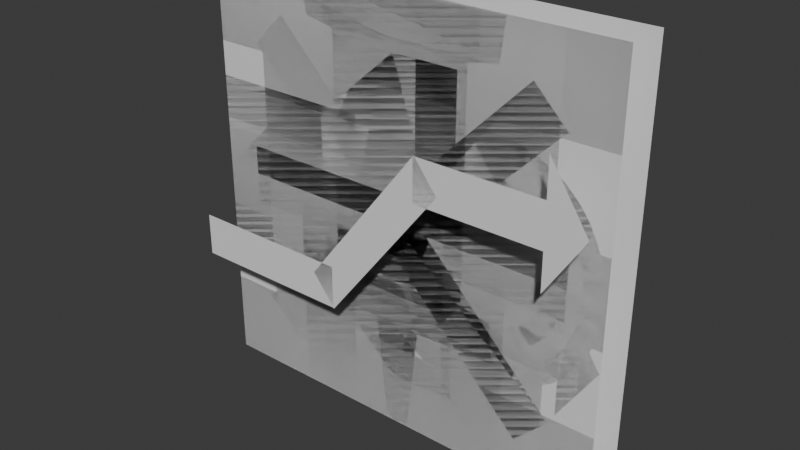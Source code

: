 # Source: icons.blend  (saved by Blender 4.1.24; exported with 4.5.12 LTS)
import bpy
from mathutils import Matrix  # noqa: F401  (used for matrix-valued properties, if any)

bpy.ops.wm.read_factory_settings(use_empty=True)
scene = bpy.context.scene
scene.name = 'Scene'

# ---- collections
col_collection = bpy.data.collections.new('Collection'); scene.collection.children.link(col_collection)

# ---- world
world_world = bpy.data.worlds.new('World'); scene.world = world_world
world_world.use_nodes = True; world_world.node_tree.nodes.clear()
_N = world_world.node_tree.nodes; _L = world_world.node_tree.links
n0 = _N.new('ShaderNodeOutputWorld'); n0.name = 'World Output'; n0.location = (300, 300)
n1 = _N.new('ShaderNodeBackground'); n1.name = 'Background'; n1.location = (10, 300)
n1.inputs[0].default_value = (0.05088, 0.05088, 0.05088, 1.0)
_L.new(n1.outputs[0], n0.inputs[0])
n0.is_active_output = True
world_world.color = (0.05088, 0.05088, 0.05088)
world_world.use_sun_shadow = False
world_world.sun_shadow_jitter_overblur = 0.0

# ---- meshes
me_plane = bpy.data.meshes.new('Plane')
me_plane.from_pydata([(-0.5, -0.5, 0.0), (0.5, -0.5, 0.0), (-0.5, 0.5, 0.0), (0.5, 0.5, 0.0)], [], [(0, 1, 3, 2)])
_uv = me_plane.uv_layers.new(name='UVMap')
_uv.uv.foreach_set('vector', [0.0, 0.0, 1.0, 0.0, 1.0, 1.0, 0.0, 1.0])
me_plane.update()
me_plane_001 = bpy.data.meshes.new('Plane.001')
me_plane_001.from_pydata([(-0.375, -0.5, 0.0), (0.375, 0.0, 0.0), (-0.375, 0.5, 0.0), (0.375, 0.0, 0.0)], [], [(0, 1, 3, 2)])
_uv = me_plane_001.uv_layers.new(name='UVMap')
_uv.uv.foreach_set('vector', [0.0, 0.0, 1.0, 0.0, 1.0, 1.0, 0.0, 1.0])
me_plane_001.update()
me_plane_002 = bpy.data.meshes.new('Plane.002')
me_plane_002.from_pydata([(-0.5, -0.5, 0.0), (0.5, -0.5, 0.0), (-0.5, 0.5, 0.0), (0.5, 0.5, 0.0)], [], [(0, 1, 3, 2)])
_uv = me_plane_002.uv_layers.new(name='UVMap')
_uv.uv.foreach_set('vector', [0.0, 0.0, 1.0, 0.0, 1.0, 1.0, 0.0, 1.0])
me_plane_002.update()
me_plane_003 = bpy.data.meshes.new('Plane.003')
me_plane_003.from_pydata([(-0.5, -0.5, 0.0), (0.5, -0.5, 0.0), (-0.5, 0.5, 0.0), (0.5, 0.5, 0.0), (-0.2594, -0.5, 0.0), (0.2594, -0.5, 0.0), (0.2594, 0.5, 0.0), (-0.2594, 0.5, 0.0)], [], [(5, 1, 3, 6), (0, 4, 7, 2)])
_uv = me_plane_003.uv_layers.new(name='UVMap')
_uv.uv.foreach_set('vector', [0.6667, 0.0, 1.0, 0.0, 1.0, 1.0, 0.6667, 1.0, 0.0, 0.0, 0.3333, 0.0, 0.3333, 1.0, 0.0, 1.0])
me_plane_003.update()
me_plane_005 = bpy.data.meshes.new('Plane.005')
me_plane_005.from_pydata([(-0.375, -0.5, 0.0), (0.375, 0.0, 0.0), (-0.375, 0.5, 0.0), (0.375, 0.0, 0.0), (0.2115, -0.5, 0.0), (0.3739, -0.5, 0.0), (0.2115, 0.5, 0.0), (0.3739, 0.5, 0.0)], [], [(0, 1, 3, 2), (4, 5, 7, 6)])
_uv = me_plane_005.uv_layers.new(name='UVMap')
_uv.uv.foreach_set('vector', [0.0, 0.0, 1.0, 0.0, 1.0, 1.0, 0.0, 1.0, 0.0, 0.0, 1.0, 0.0, 1.0, 1.0, 0.0, 1.0])
me_plane_005.update()
me_plane_006 = bpy.data.meshes.new('Plane.006')
me_plane_006.from_pydata([(0.375, 0.5, 0.0), (-0.375, 0.0, 0.0), (0.375, -0.5, 0.0), (-0.375, 0.0, 0.0), (-0.2115, 0.5, 0.0), (-0.3739, 0.5, 0.0), (-0.2115, -0.5, 0.0), (-0.3739, -0.5, 0.0)], [], [(0, 1, 3, 2), (4, 5, 7, 6)])
_uv = me_plane_006.uv_layers.new(name='UVMap')
_uv.uv.foreach_set('vector', [0.0, 0.0, 1.0, 0.0, 1.0, 1.0, 0.0, 1.0, 0.0, 0.0, 1.0, 0.0, 1.0, 1.0, 0.0, 1.0])
me_plane_006.update()
me_plane_007 = bpy.data.meshes.new('Plane.007')
me_plane_007.from_pydata([(-0.5, 0.2019, 0.0), (-0.5, -0.2019, 0.0), (-0.011, -0.375, 0.0), (-0.011, 0.375, 0.0), (-0.2069, -0.2019, 0.0), (-0.2069, 0.2019, 0.0), (0.1466, -0.375, 0.0), (0.1466, 0.375, 0.0), (0.1466, -0.2019, 0.0), (0.1466, 0.2019, 0.0), (0.04717, 0.375, 0.0), (0.04717, -0.2019, 0.0), (0.04717, 0.2019, 0.0), (0.04717, -0.375, 0.0), (0.2252, 0.1881, 0.0), (0.2605, 0.1853, 0.0), (0.2919, 0.1773, 0.0), (0.3197, 0.1649, 0.0), (0.3437, 0.1487, 0.0), (0.3642, 0.1291, 0.0), (0.381, 0.1068, 0.0), (0.3941, 0.08213, 0.0), (0.4036, 0.05575, 0.0), (0.4093, 0.02818, 0.0), (0.4112, -4.38e-08, 0.0), (0.4093, -0.02818, 0.0), (0.4036, -0.05575, 0.0), (0.3941, -0.08213, 0.0), (0.381, -0.1068, 0.0), (0.3642, -0.1291, 0.0), (0.3437, -0.1487, 0.0), (0.3197, -0.1649, 0.0), (0.2919, -0.1773, 0.0), (0.2605, -0.1853, 0.0), (0.2252, -0.1881, 0.0), (0.2246, 0.1458, 0.0), (0.2519, 0.1437, 0.0), (0.2764, 0.1377, 0.0), (0.298, 0.1281, 0.0), (0.3167, 0.1155, 0.0), (0.3325, 0.1003, 0.0), (0.3455, 0.08284, 0.0), (0.3555, 0.06366, 0.0), (0.3627, 0.04317, 0.0), (0.367, 0.0218, 0.0), (0.3685, -3.388e-08, 0.0), (0.367, -0.0218, 0.0), (0.3627, -0.04317, 0.0), (0.3555, -0.06366, 0.0), (0.3455, -0.08284, 0.0), (0.3325, -0.1003, 0.0), (0.3167, -0.1155, 0.0), (0.298, -0.1281, 0.0), (0.2764, -0.1377, 0.0), (0.2519, -0.1437, 0.0), (0.2246, -0.1458, 0.0), (0.2252, 0.2721, 0.0), (0.2762, 0.2681, 0.0), (0.3217, 0.2565, 0.0), (0.3619, 0.2386, 0.0), (0.3967, 0.2151, 0.0), (0.4263, 0.1868, 0.0), (0.4506, 0.1545, 0.0), (0.4696, 0.1188, 0.0), (0.4833, 0.08066, 0.0), (0.4916, 0.04077, 0.0), (0.4943, -6.337e-08, 0.0), (0.4916, -0.04077, 0.0), (0.4833, -0.08066, 0.0), (0.4696, -0.1188, 0.0), (0.4506, -0.1545, 0.0), (0.4263, -0.1868, 0.0), (0.3967, -0.2151, 0.0), (0.3619, -0.2386, 0.0), (0.3217, -0.2565, 0.0), (0.2762, -0.2681, 0.0), (0.2252, -0.2721, 0.0), (0.2252, 0.2269, 0.0), (0.2678, 0.2236, 0.0), (0.3058, 0.2142, 0.0), (0.3394, 0.1993, 0.0), (0.3685, 0.1797, 0.0), (0.3931, 0.156, 0.0), (0.4132, 0.1289, 0.0), (0.4289, 0.09903, 0.0), (0.4401, 0.06715, 0.0), (0.4468, 0.03392, 0.0), (0.449, -5.271e-08, 0.0), (0.4468, -0.03392, 0.0), (0.4401, -0.06715, 0.0), (0.4289, -0.09903, 0.0), (0.4132, -0.1289, 0.0), (0.3931, -0.156, 0.0), (0.3685, -0.1797, 0.0), (0.3394, -0.1993, 0.0), (0.3058, -0.2142, 0.0), (0.2678, -0.2236, 0.0), (0.2252, -0.2269, 0.0)], [], [(1, 4, 5, 0), (11, 8, 9, 12), (13, 6, 8, 11), (12, 9, 7, 10), (5, 12, 10, 3), (2, 13, 11, 4), (4, 11, 12, 5), (15, 16, 17, 18, 19, 20, 21, 22, 23, 24, 25, 26, 27, 28, 29, 30, 31, 32, 33, 34, 55, 54, 53, 52, 51, 50, 49, 48, 47, 46, 45, 44, 43, 42, 41, 40, 39, 38, 37, 36, 35, 14), (57, 58, 59, 60, 61, 62, 63, 64, 65, 66, 67, 68, 69, 70, 71, 72, 73, 74, 75, 76, 97, 96, 95, 94, 93, 92, 91, 90, 89, 88, 87, 86, 85, 84, 83, 82, 81, 80, 79, 78, 77, 56)])
_uv = me_plane_007.uv_layers.new(name='UVMap')
_uv.uv.foreach_set('vector', [0.0, 0.3333, 0.5, 0.3333, 0.5, 0.6667, 0.0, 0.6667, 0.6797, 0.3333, 0.75, 0.3333, 0.75, 0.6667, 0.6797, 0.6667, 0.6797, 0.0, 0.75, 0.0, 0.75, 0.3333, 0.6797, 0.3333, 0.6797, 0.6667, 0.75, 0.6667, 0.75, 1.0, 0.6797, 1.0, 0.5, 0.6667, 0.6797, 0.6667, 0.6797, 1.0, 0.5, 1.0, 0.5, 0.0, 0.6797, 0.0, 0.6797, 0.3333, 0.5, 0.3333, 0.5, 0.3333, 0.6797, 0.3333, 0.6797, 0.6667, 0.5, 0.6667, 0.0, 0.0, 0.0, 0.0, 0.0, 0.0, 0.0, 0.0, 0.0, 0.0, 0.0, 0.0, 0.0, 0.0, 0.0, 0.0, 0.0, 0.0, 0.0, 0.0, 0.0, 0.0, 0.0, 0.0, 0.0, 0.0, 0.0, 0.0, 0.0, 0.0, 0.0, 0.0, 0.0, 0.0, 0.0, 0.0, 0.0, 0.0, 0.0, 0.0, 0.0, 0.0, 0.0, 0.0, 0.0, 0.0, 0.0, 0.0, 0.0, 0.0, 0.0, 0.0, 0.0, 0.0, 0.0, 0.0, 0.0, 0.0, 0.0, 0.0, 0.0, 0.0, 0.0, 0.0, 0.0, 0.0, 0.0, 0.0, 0.0, 0.0, 0.0, 0.0, 0.0, 0.0, 0.0, 0.0, 0.0, 0.0, 0.0, 0.0, 0.0, 0.0, 0.0, 0.0, 0.0, 0.0, 0.0, 0.0, 0.0, 0.0, 0.0, 0.0, 0.0, 0.0, 0.0, 0.0, 0.0, 0.0, 0.0, 0.0, 0.0, 0.0, 0.0, 0.0, 0.0, 0.0, 0.0, 0.0, 0.0, 0.0, 0.0, 0.0, 0.0, 0.0, 0.0, 0.0, 0.0, 0.0, 0.0, 0.0, 0.0, 0.0, 0.0, 0.0, 0.0, 0.0, 0.0, 0.0, 0.0, 0.0, 0.0, 0.0, 0.0, 0.0, 0.0, 0.0, 0.0, 0.0, 0.0, 0.0, 0.0, 0.0, 0.0, 0.0, 0.0, 0.0, 0.0, 0.0, 0.0, 0.0, 0.0, 0.0, 0.0, 0.0, 0.0, 0.0, 0.0, 0.0, 0.0, 0.0, 0.0, 0.0, 0.0, 0.0, 0.0, 0.0, 0.0, 0.0])
me_plane_007.update()
me_plane_009 = bpy.data.meshes.new('Plane.009')
me_plane_009.from_pydata([(-0.5, 0.1186, 0.0), (-0.1107, 0.1186, 0.0), (-0.5, 0.2193, 0.0), (-0.1107, 0.2193, 0.0), (-0.1646, 0.1499, 0.0), (0.1107, -0.2017, 0.0), (-0.1088, 0.2211, 0.0), (0.1665, -0.1305, 0.0), (0.1082, -0.1999, 0.0), (0.4975, -0.1496, 0.0), (0.1082, -0.09919, 0.0), (0.4975, -0.1496, 0.0), (0.4075, -0.1999, 0.0), (0.4075, -0.09919, 0.0), (0.4077, -0.01152, 0.0), (0.4077, -0.2876, 0.0), (-0.5, -0.1002, 0.08256), (-0.1107, -0.1002, 0.08256), (-0.5, -0.2009, 0.08256), (-0.1107, -0.2009, 0.08256), (-0.1646, -0.1315, 0.08256), (0.1107, 0.2201, 0.08256), (-0.1088, -0.2027, 0.08256), (0.1665, 0.1489, 0.08256), (0.1082, 0.2183, 0.08256), (0.4975, 0.1679, 0.08256), (0.1082, 0.1176, 0.08256), (0.4975, 0.1679, 0.08256), (0.4075, 0.2183, 0.08256), (0.4075, 0.1176, 0.08256), (0.4077, 0.02991, 0.08256), (0.4077, 0.306, 0.08256)], [], [(0, 1, 3, 2), (4, 5, 7, 6), (15, 9, 11, 14), (8, 12, 13, 10), (12, 15, 14, 13), (16, 17, 19, 18), (20, 21, 23, 22), (31, 25, 27, 30), (24, 28, 29, 26), (28, 31, 30, 29)])
_uv = me_plane_009.uv_layers.new(name='UVMap')
_uv.uv.foreach_set('vector', [0.0, 0.0, 1.0, 0.0, 1.0, 1.0, 0.0, 1.0, 0.0, 0.0, 1.0, 0.0, 1.0, 1.0, 0.0, 1.0, 0.7833, 0.0, 1.0, 0.0, 1.0, 1.0, 0.7833, 1.0, 0.0, 0.0, 0.7689, 0.0, 0.7689, 1.0, 0.0, 1.0, 0.7689, 0.0, 0.7833, 0.0, 0.7833, 1.0, 0.7689, 1.0, 0.0, 0.0, 1.0, 0.0, 1.0, 1.0, 0.0, 1.0, 0.0, 0.0, 1.0, 0.0, 1.0, 1.0, 0.0, 1.0, 0.7833, 0.0, 1.0, 0.0, 1.0, 1.0, 0.7833, 1.0, 0.0, 0.0, 0.7689, 0.0, 0.7689, 1.0, 0.0, 1.0, 0.7689, 0.0, 0.7833, 0.0, 0.7833, 1.0, 0.7689, 1.0])
me_plane_009.update()
me_plane_004 = bpy.data.meshes.new('Plane.004')
me_plane_004.from_pydata([(0.0, 0.5, 0.0), (0.0, 0.5, 0.0), (-0.2761, -0.5, 0.0), (0.2761, -0.5, 0.0), (0.0, 0.5, 0.0), (0.0, 0.5, 0.0), (-0.5, 0.0, 0.0), (0.5, 0.0, 0.0), (-0.2761, 0.0, 0.0), (0.2761, 0.0, 0.0), (-0.1213, -0.5, 0.0), (0.1213, -0.5, 0.0), (0.0, 0.5, 0.0), (0.0, 0.5, 0.0), (0.1213, 0.0, 0.0), (-0.1213, 0.0, 0.0), (-0.2761, -0.1658, 0.0), (0.2761, -0.1658, 0.0), (-0.1213, -0.1658, 0.0), (0.1213, -0.1658, 0.0)], [], [(9, 7, 1, 4), (6, 8, 5, 0), (14, 9, 4, 12), (19, 17, 9, 14), (16, 18, 15, 8), (18, 19, 14, 15), (8, 15, 13, 5), (15, 14, 12, 13), (2, 10, 18, 16), (11, 3, 17, 19)])
_uv = me_plane_004.uv_layers.new(name='UVMap')
_uv.uv.foreach_set('vector', [0.6667, 0.5, 1.0, 0.5, 1.0, 1.0, 0.6667, 1.0, 0.0, 0.5, 0.3333, 0.5, 0.3333, 1.0, 0.0, 1.0, 0.5556, 0.5, 0.6667, 0.5, 0.6667, 1.0, 0.4966, 1.0, 0.5556, 0.3342, 0.6667, 0.3342, 0.6667, 0.5, 0.5556, 0.5, 0.3333, 0.3342, 0.4444, 0.3342, 0.4444, 0.5, 0.3333, 0.5, 0.4444, 0.3342, 0.5556, 0.3342, 0.5556, 0.5, 0.4444, 0.5, 0.3333, 0.5, 0.4444, 0.5, 0.3923, 1.0, 0.3333, 1.0, 0.4444, 0.5, 0.5556, 0.5, 0.4966, 1.0, 0.3923, 1.0, 0.3333, 0.0, 0.4444, 0.0, 0.4444, 0.3342, 0.3333, 0.3342, 0.5556, 0.0, 0.6667, 0.0, 0.6667, 0.3342, 0.5556, 0.3342])
me_plane_004.update()
me_plane_008 = bpy.data.meshes.new('Plane.008')
me_plane_008.from_pydata([(-0.5, -0.5, 0.0), (0.5, -0.5, 0.0), (-0.5, 0.5, 0.0), (0.5, 0.5, 0.0), (-0.5, 0.3, 0.0), (-0.5, 0.1, 0.0), (-0.5, -0.1, 0.0), (-0.5, -0.3, 0.0), (0.5, -0.3, 0.0), (0.5, -0.1, 0.0), (0.5, 0.1, 0.0), (0.5, 0.3, 0.0)], [], [(4, 11, 3, 2), (0, 1, 8, 7), (6, 9, 10, 5)])
_uv = me_plane_008.uv_layers.new(name='UVMap')
_uv.uv.foreach_set('vector', [0.0, 0.8, 1.0, 0.8, 1.0, 1.0, 0.0, 1.0, 0.0, 0.0, 1.0, 0.0, 1.0, 0.2, 0.0, 0.2, 0.0, 0.4, 1.0, 0.4, 1.0, 0.6, 0.0, 0.6])
me_plane_008.update()
me_plane_010 = bpy.data.meshes.new('Plane.010')
me_plane_010.from_pydata([(-0.2519, -0.2333, -1.166e-08), (0.2519, -0.2333, -1.166e-08), (-0.2519, 0.5, 0.0), (0.2519, 0.5, 0.0), (-0.2405, 0.4061, -1.046e-08), (-0.2405, -0.1393, -1.195e-09), (0.2405, -0.1393, -1.195e-09), (0.2405, 0.4061, -1.046e-08), (-0.1696, 0.3931, -1.475e-08), (-0.1696, -0.1264, 3.095e-09), (0.1696, -0.1264, 3.095e-09), (0.1696, 0.3931, -1.475e-08), (-0.05668, -0.2406, -1.134e-08), (0.05668, -0.2406, -1.134e-08), (-0.0295, -0.4897, -4.504e-10), (0.0295, -0.4897, -4.504e-10), (0.0, -0.4977, -1.025e-10), (0.0, -0.4977, -1.025e-10)], [], [(4, 7, 3, 2), (0, 1, 6, 5), (8, 11, 7, 4), (5, 6, 10, 9), (9, 10, 11, 8), (1, 0, 12, 13), (13, 12, 14, 15), (15, 14, 16, 17)])
_uv = me_plane_010.uv_layers.new(name='UVMap')
_uv.uv.foreach_set('vector', [0.0, 0.6667, 1.0, 0.6667, 1.0, 1.0, 0.0, 1.0, 0.0, 0.0, 1.0, 0.0, 1.0, 0.3333, 0.0, 0.3333, 0.0, 0.5556, 1.0, 0.5556, 1.0, 0.6667, 0.0, 0.6667, 0.0, 0.3333, 1.0, 0.3333, 1.0, 0.4444, 0.0, 0.4444, 0.0, 0.4444, 1.0, 0.4444, 1.0, 0.5556, 0.0, 0.5556, 1.0, 0.0, 0.0, 0.0, 0.0, 0.0, 1.0, 0.0, 1.0, 0.0, 0.0, 0.0, 0.0, 0.0, 1.0, 0.0, 1.0, 0.0, 0.0, 0.0, 0.0, 0.0, 1.0, 0.0])
me_plane_010.update()
me_plane_011 = bpy.data.meshes.new('Plane.011')
me_plane_011.from_pydata([(-0.3928, -0.3143, -8.116e-09), (-0.3143, -0.3928, -4.686e-09), (0.3143, 0.3928, 4.686e-09), (0.3928, 0.3143, 8.116e-09), (-0.3143, 0.3928, -3.903e-08), (-0.3928, 0.3143, -3.559e-08), (0.3928, -0.3143, 3.559e-08), (0.3143, -0.3928, 3.903e-08)], [], [(0, 1, 3, 2), (4, 5, 7, 6)])
_uv = me_plane_011.uv_layers.new(name='UVMap')
_uv.uv.foreach_set('vector', [0.0, 0.0, 1.0, 0.0, 1.0, 1.0, 0.0, 1.0, 0.0, 0.0, 1.0, 0.0, 1.0, 1.0, 0.0, 1.0])
me_plane_011.update()
me_plane_012 = bpy.data.meshes.new('Plane.012')
me_plane_012.from_pydata([(-0.4138, -0.06965, -1.881e-08), (0.4138, -0.06965, -1.881e-08), (-0.4138, 0.06965, 1.881e-08), (0.4138, 0.06965, 1.881e-08)], [], [(0, 1, 3, 2)])
_uv = me_plane_012.uv_layers.new(name='UVMap')
_uv.uv.foreach_set('vector', [0.0, 0.0, 1.0, 0.0, 1.0, 1.0, 0.0, 1.0])
me_plane_012.update()

# ---- objects
ob_stop = bpy.data.objects.new('stop', me_plane)
ob_play = bpy.data.objects.new('play', me_plane_001)
ob_bg = bpy.data.objects.new('bg', me_plane_002)
ob_pause = bpy.data.objects.new('pause', me_plane_003)
ob_next = bpy.data.objects.new('next', me_plane_005)
ob_previous = bpy.data.objects.new('previous', me_plane_006)
ob_volume = bpy.data.objects.new('volume', me_plane_007)
ob_shuffle = bpy.data.objects.new('shuffle', me_plane_009)
ob_home = bpy.data.objects.new('home', me_plane_004)
ob_hamburger = bpy.data.objects.new('hamburger', me_plane_008)
ob_pin = bpy.data.objects.new('pin', me_plane_010)
ob_x = bpy.data.objects.new('x', me_plane_011)
ob_dash = bpy.data.objects.new('dash', me_plane_012)

# ---- transforms, parenting, visibility, modifiers, constraints
ob_stop.location = (0.0, -0.01292, -0.01292)
ob_stop.rotation_euler = (1.571, -0.0, 0.0)
_m = ob_stop.modifiers.new('Triangulate', 'TRIANGULATE')
ob_play.location = (0.0, -0.01292, -0.01292)
ob_play.rotation_euler = (1.571, -0.0, 0.0)
_m = ob_play.modifiers.new('Triangulate', 'TRIANGULATE')
ob_bg.location = (0.0, 0.09046, -0.01292)
ob_bg.rotation_euler = (1.571, -0.0, 0.0)
ob_pause.location = (0.0, -0.01292, -0.01292)
ob_pause.rotation_euler = (1.571, -0.0, 0.0)
ob_pause.scale = (0.75, 1.0, 1.0)
_m = ob_pause.modifiers.new('Triangulate', 'TRIANGULATE')
ob_next.location = (0.0, -0.01292, -0.01292)
ob_next.rotation_euler = (1.571, -0.0, 0.0)
_m = ob_next.modifiers.new('Triangulate', 'TRIANGULATE')
ob_previous.location = (0.0, -0.01292, -0.01292)
ob_previous.rotation_euler = (1.571, -0.0, 0.0)
_m = ob_previous.modifiers.new('Triangulate', 'TRIANGULATE')
ob_volume.location = (0.0, -0.01292, -0.01292)
ob_volume.rotation_euler = (1.571, -0.0, 0.0)
_m = ob_volume.modifiers.new('Triangulate', 'TRIANGULATE')
ob_shuffle.location = (0.0, -0.01292, -0.01292)
ob_shuffle.rotation_euler = (1.571, -0.0, 0.0)
_m = ob_shuffle.modifiers.new('Triangulate', 'TRIANGULATE')
ob_home.location = (0.0, -0.01292, -0.01292)
ob_home.rotation_euler = (1.571, -0.0, 0.0)
_m = ob_home.modifiers.new('Triangulate', 'TRIANGULATE')
ob_hamburger.location = (0.0, -0.01292, -0.01292)
ob_hamburger.rotation_euler = (1.571, -0.0, 0.0)
_m = ob_hamburger.modifiers.new('Triangulate', 'TRIANGULATE')
ob_pin.location = (0.0, -0.01292, -0.01292)
ob_pin.rotation_euler = (1.571, -0.0, 0.0)
_m = ob_pin.modifiers.new('Triangulate', 'TRIANGULATE')
ob_x.location = (0.0, -0.01292, -0.01292)
ob_x.rotation_euler = (1.571, -0.0, 0.0)
_m = ob_x.modifiers.new('Triangulate', 'TRIANGULATE')
ob_dash.location = (0.0, -0.01292, -0.01292)
ob_dash.rotation_euler = (1.571, -0.0, 0.0)
_m = ob_dash.modifiers.new('Triangulate', 'TRIANGULATE')

# ---- collection membership
col_collection.objects.link(ob_stop)
col_collection.objects.link(ob_play)
col_collection.objects.link(ob_bg)
col_collection.objects.link(ob_pause)
col_collection.objects.link(ob_next)
col_collection.objects.link(ob_previous)
col_collection.objects.link(ob_volume)
col_collection.objects.link(ob_shuffle)
col_collection.objects.link(ob_home)
col_collection.objects.link(ob_hamburger)
col_collection.objects.link(ob_pin)
col_collection.objects.link(ob_x)
col_collection.objects.link(ob_dash)

# ---- scene / render settings (as saved in the file)
scene.frame_start = 1; scene.frame_end = 250; scene.frame_set(1)
scene.render.engine = 'BLENDER_EEVEE_NEXT'
scene.cycles.sampling_pattern = 'TABULATED_SOBOL'
scene.eevee.ray_tracing_options.trace_max_roughness = 0.0
bpy.context.view_layer.update()

# ---- added for rendering (the .blend has no active camera and no usable light): camera, sun
cam_auto = bpy.data.cameras.new('AutoCamera')
cam_auto.lens = 50.0
cam_auto.sensor_width = 36.0
cam_auto.clip_end = 1000.0
ob_auto_camera = bpy.data.objects.new('AutoCamera', cam_auto)
scene.collection.objects.link(ob_auto_camera)
ob_auto_camera.location = (1.31973, -1.58618, 1.04286)
ob_auto_camera.rotation_euler = (1.09748, -7.21219e-08, 0.694738)
scene.camera = ob_auto_camera
light_auto_sun = bpy.data.lights.new('AutoSun', 'SUN')
light_auto_sun.energy = 3.0
light_auto_sun.angle = 0.0523599
ob_auto_sun = bpy.data.objects.new('AutoSun', light_auto_sun)
scene.collection.objects.link(ob_auto_sun)
ob_auto_sun.rotation_euler = (0.872665, 0.174533, 0.523599)
bpy.context.view_layer.update()
